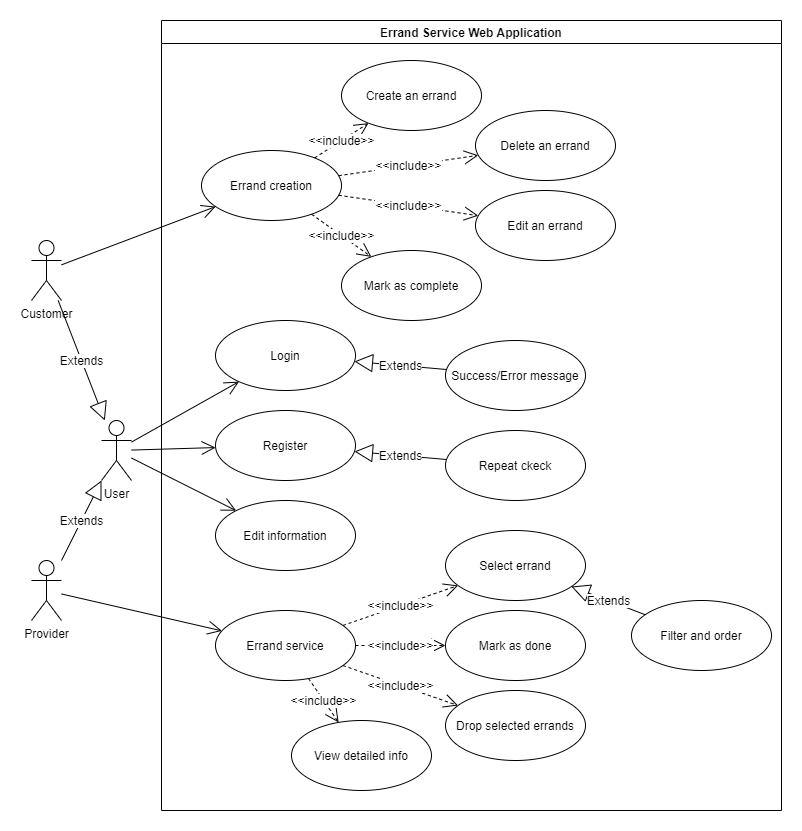

The diagram above was exported from draw.io. Its source (the exported page's mxGraphModel, read from the mxfile embedded in the PNG):
<mxGraphModel dx="1422" dy="762" grid="1" gridSize="10" guides="1" tooltips="1" connect="1" arrows="1" fold="1" page="1" pageScale="1" pageWidth="827" pageHeight="1169" math="0" shadow="0">
  <root>
    <mxCell id="0" />
    <mxCell id="1" parent="0" />
    <mxCell id="Z_r4Djs5hRtPdUD62N-b-1" value="User" style="shape=umlActor;verticalLabelPosition=bottom;verticalAlign=top;html=1;outlineConnect=0;" parent="1" vertex="1">
      <mxGeometry x="110" y="510" width="30" height="60" as="geometry" />
    </mxCell>
    <mxCell id="Z_r4Djs5hRtPdUD62N-b-2" value="Provider" style="shape=umlActor;verticalLabelPosition=bottom;verticalAlign=top;html=1;outlineConnect=0;" parent="1" vertex="1">
      <mxGeometry x="40" y="650" width="30" height="60" as="geometry" />
    </mxCell>
    <mxCell id="Z_r4Djs5hRtPdUD62N-b-9" value="Errand Service Web Application" style="swimlane;" parent="1" vertex="1">
      <mxGeometry x="170" y="110" width="620" height="790" as="geometry">
        <mxRectangle x="380" y="310" width="130" height="23" as="alternateBounds" />
      </mxGeometry>
    </mxCell>
    <mxCell id="Z_r4Djs5hRtPdUD62N-b-22" value="Success/Error message" style="ellipse;whiteSpace=wrap;html=1;" parent="Z_r4Djs5hRtPdUD62N-b-9" vertex="1">
      <mxGeometry x="284" y="320" width="140" height="70" as="geometry" />
    </mxCell>
    <mxCell id="Z_r4Djs5hRtPdUD62N-b-23" value="Register" style="ellipse;whiteSpace=wrap;html=1;" parent="Z_r4Djs5hRtPdUD62N-b-9" vertex="1">
      <mxGeometry x="54" y="390" width="140" height="70" as="geometry" />
    </mxCell>
    <mxCell id="Z_r4Djs5hRtPdUD62N-b-24" value="Login" style="ellipse;whiteSpace=wrap;html=1;" parent="Z_r4Djs5hRtPdUD62N-b-9" vertex="1">
      <mxGeometry x="54" y="300" width="140" height="70" as="geometry" />
    </mxCell>
    <mxCell id="Z_r4Djs5hRtPdUD62N-b-26" value="Repeat ckeck" style="ellipse;whiteSpace=wrap;html=1;" parent="Z_r4Djs5hRtPdUD62N-b-9" vertex="1">
      <mxGeometry x="284" y="410" width="140" height="70" as="geometry" />
    </mxCell>
    <mxCell id="Z_r4Djs5hRtPdUD62N-b-33" value="Errand service" style="ellipse;whiteSpace=wrap;html=1;" parent="Z_r4Djs5hRtPdUD62N-b-9" vertex="1">
      <mxGeometry x="54" y="590" width="140" height="70" as="geometry" />
    </mxCell>
    <mxCell id="Z_r4Djs5hRtPdUD62N-b-35" value="Errand creation" style="ellipse;whiteSpace=wrap;html=1;" parent="Z_r4Djs5hRtPdUD62N-b-9" vertex="1">
      <mxGeometry x="40" y="130" width="140" height="70" as="geometry" />
    </mxCell>
    <mxCell id="Z_r4Djs5hRtPdUD62N-b-37" value="Select errand" style="ellipse;whiteSpace=wrap;html=1;" parent="Z_r4Djs5hRtPdUD62N-b-9" vertex="1">
      <mxGeometry x="284" y="510" width="140" height="70" as="geometry" />
    </mxCell>
    <mxCell id="Z_r4Djs5hRtPdUD62N-b-38" value="Mark as done" style="ellipse;whiteSpace=wrap;html=1;" parent="Z_r4Djs5hRtPdUD62N-b-9" vertex="1">
      <mxGeometry x="284" y="590" width="140" height="70" as="geometry" />
    </mxCell>
    <mxCell id="Z_r4Djs5hRtPdUD62N-b-39" value="Drop selected errands" style="ellipse;whiteSpace=wrap;html=1;" parent="Z_r4Djs5hRtPdUD62N-b-9" vertex="1">
      <mxGeometry x="284" y="670" width="140" height="70" as="geometry" />
    </mxCell>
    <mxCell id="Z_r4Djs5hRtPdUD62N-b-40" value="&amp;lt;&amp;lt;include&amp;gt;&amp;gt;" style="endArrow=open;endSize=12;dashed=1;html=1;" parent="Z_r4Djs5hRtPdUD62N-b-9" source="Z_r4Djs5hRtPdUD62N-b-33" target="Z_r4Djs5hRtPdUD62N-b-37" edge="1">
      <mxGeometry width="160" relative="1" as="geometry">
        <mxPoint x="173.99999999999955" y="530.0000000000001" as="sourcePoint" />
        <mxPoint x="263.99999999999636" y="530.0000000000001" as="targetPoint" />
      </mxGeometry>
    </mxCell>
    <mxCell id="Z_r4Djs5hRtPdUD62N-b-41" value="&amp;lt;&amp;lt;include&amp;gt;&amp;gt;" style="endArrow=open;endSize=12;dashed=1;html=1;" parent="Z_r4Djs5hRtPdUD62N-b-9" source="Z_r4Djs5hRtPdUD62N-b-33" target="Z_r4Djs5hRtPdUD62N-b-38" edge="1">
      <mxGeometry width="160" relative="1" as="geometry">
        <mxPoint x="191.66947006213104" y="615.1617022986268" as="sourcePoint" />
        <mxPoint x="306.5647739232302" y="575.0074661408569" as="targetPoint" />
      </mxGeometry>
    </mxCell>
    <mxCell id="Z_r4Djs5hRtPdUD62N-b-42" value="&amp;lt;&amp;lt;include&amp;gt;&amp;gt;" style="endArrow=open;endSize=12;dashed=1;html=1;" parent="Z_r4Djs5hRtPdUD62N-b-9" source="Z_r4Djs5hRtPdUD62N-b-33" target="Z_r4Djs5hRtPdUD62N-b-39" edge="1">
      <mxGeometry width="160" relative="1" as="geometry">
        <mxPoint x="183.99947006213102" y="725.0817022986267" as="sourcePoint" />
        <mxPoint x="298.89477392323016" y="684.9274661408568" as="targetPoint" />
      </mxGeometry>
    </mxCell>
    <mxCell id="Z_r4Djs5hRtPdUD62N-b-43" value="Create an errand" style="ellipse;whiteSpace=wrap;html=1;" parent="Z_r4Djs5hRtPdUD62N-b-9" vertex="1">
      <mxGeometry x="180" y="40" width="140" height="70" as="geometry" />
    </mxCell>
    <mxCell id="Z_r4Djs5hRtPdUD62N-b-44" value="Delete an errand" style="ellipse;whiteSpace=wrap;html=1;" parent="Z_r4Djs5hRtPdUD62N-b-9" vertex="1">
      <mxGeometry x="314" y="90" width="140" height="70" as="geometry" />
    </mxCell>
    <mxCell id="Z_r4Djs5hRtPdUD62N-b-45" value="Edit an errand" style="ellipse;whiteSpace=wrap;html=1;" parent="Z_r4Djs5hRtPdUD62N-b-9" vertex="1">
      <mxGeometry x="314" y="170" width="140" height="70" as="geometry" />
    </mxCell>
    <mxCell id="Z_r4Djs5hRtPdUD62N-b-47" value="Edit information" style="ellipse;whiteSpace=wrap;html=1;" parent="Z_r4Djs5hRtPdUD62N-b-9" vertex="1">
      <mxGeometry x="54" y="480" width="140" height="70" as="geometry" />
    </mxCell>
    <mxCell id="Z_r4Djs5hRtPdUD62N-b-46" value="Mark as complete" style="ellipse;whiteSpace=wrap;html=1;" parent="Z_r4Djs5hRtPdUD62N-b-9" vertex="1">
      <mxGeometry x="180" y="230" width="140" height="70" as="geometry" />
    </mxCell>
    <mxCell id="Z_r4Djs5hRtPdUD62N-b-51" value="&amp;lt;&amp;lt;include&amp;gt;&amp;gt;" style="endArrow=open;endSize=12;dashed=1;html=1;" parent="Z_r4Djs5hRtPdUD62N-b-9" source="Z_r4Djs5hRtPdUD62N-b-35" target="Z_r4Djs5hRtPdUD62N-b-44" edge="1">
      <mxGeometry width="160" relative="1" as="geometry">
        <mxPoint x="185.99947006212875" y="190.0017022986279" as="sourcePoint" />
        <mxPoint x="300.89477392322607" y="149.84746614085822" as="targetPoint" />
      </mxGeometry>
    </mxCell>
    <mxCell id="Z_r4Djs5hRtPdUD62N-b-52" value="&amp;lt;&amp;lt;include&amp;gt;&amp;gt;" style="endArrow=open;endSize=12;dashed=1;html=1;" parent="Z_r4Djs5hRtPdUD62N-b-9" source="Z_r4Djs5hRtPdUD62N-b-35" target="Z_r4Djs5hRtPdUD62N-b-45" edge="1">
      <mxGeometry width="160" relative="1" as="geometry">
        <mxPoint x="190.2326103202542" y="190.50534366631797" as="sourcePoint" />
        <mxPoint x="329.7694856118391" y="169.99624643454234" as="targetPoint" />
      </mxGeometry>
    </mxCell>
    <mxCell id="Z_r4Djs5hRtPdUD62N-b-53" value="&amp;lt;&amp;lt;include&amp;gt;&amp;gt;" style="endArrow=open;endSize=12;dashed=1;html=1;" parent="Z_r4Djs5hRtPdUD62N-b-9" source="Z_r4Djs5hRtPdUD62N-b-35" target="Z_r4Djs5hRtPdUD62N-b-43" edge="1">
      <mxGeometry width="160" relative="1" as="geometry">
        <mxPoint x="40.002610320254206" y="89.99534366631798" as="sourcePoint" />
        <mxPoint x="179.53948561183915" y="69.48624643454235" as="targetPoint" />
      </mxGeometry>
    </mxCell>
    <mxCell id="Z_r4Djs5hRtPdUD62N-b-54" value="&amp;lt;&amp;lt;include&amp;gt;&amp;gt;" style="endArrow=open;endSize=12;dashed=1;html=1;" parent="Z_r4Djs5hRtPdUD62N-b-9" source="Z_r4Djs5hRtPdUD62N-b-35" target="Z_r4Djs5hRtPdUD62N-b-46" edge="1">
      <mxGeometry width="160" relative="1" as="geometry">
        <mxPoint x="314.00261032025423" y="280.50534366631797" as="sourcePoint" />
        <mxPoint x="453.53948561183915" y="259.99624643454234" as="targetPoint" />
      </mxGeometry>
    </mxCell>
    <mxCell id="Mhy7XlPQoRLC4PsNy30V-1" value="Extends" style="endArrow=block;endSize=16;endFill=0;html=1;" parent="Z_r4Djs5hRtPdUD62N-b-9" source="Z_r4Djs5hRtPdUD62N-b-22" target="Z_r4Djs5hRtPdUD62N-b-24" edge="1">
      <mxGeometry width="160" relative="1" as="geometry">
        <mxPoint x="160" y="400" as="sourcePoint" />
        <mxPoint x="320" y="400" as="targetPoint" />
      </mxGeometry>
    </mxCell>
    <mxCell id="Mhy7XlPQoRLC4PsNy30V-2" value="Extends" style="endArrow=block;endSize=16;endFill=0;html=1;" parent="Z_r4Djs5hRtPdUD62N-b-9" source="Z_r4Djs5hRtPdUD62N-b-26" target="Z_r4Djs5hRtPdUD62N-b-23" edge="1">
      <mxGeometry width="160" relative="1" as="geometry">
        <mxPoint x="294" y="365" as="sourcePoint" />
        <mxPoint x="204" y="365" as="targetPoint" />
      </mxGeometry>
    </mxCell>
    <mxCell id="fuL5t3QJNj1bG6Rq1Y0h-2" value="Filter and order" style="ellipse;whiteSpace=wrap;html=1;" vertex="1" parent="Z_r4Djs5hRtPdUD62N-b-9">
      <mxGeometry x="470" y="580" width="140" height="70" as="geometry" />
    </mxCell>
    <mxCell id="fuL5t3QJNj1bG6Rq1Y0h-3" value="Extends" style="endArrow=block;endSize=16;endFill=0;html=1;" edge="1" parent="Z_r4Djs5hRtPdUD62N-b-9" source="fuL5t3QJNj1bG6Rq1Y0h-2" target="Z_r4Djs5hRtPdUD62N-b-37">
      <mxGeometry width="160" relative="1" as="geometry">
        <mxPoint x="295.03517716262445" y="449.00305888370644" as="sourcePoint" />
        <mxPoint x="202.9648228373801" y="440.996941116294" as="targetPoint" />
      </mxGeometry>
    </mxCell>
    <mxCell id="fuL5t3QJNj1bG6Rq1Y0h-5" value="View detailed info" style="ellipse;whiteSpace=wrap;html=1;" vertex="1" parent="Z_r4Djs5hRtPdUD62N-b-9">
      <mxGeometry x="130" y="700" width="140" height="70" as="geometry" />
    </mxCell>
    <mxCell id="fuL5t3QJNj1bG6Rq1Y0h-4" value="&amp;lt;&amp;lt;include&amp;gt;&amp;gt;" style="endArrow=open;endSize=12;dashed=1;html=1;" edge="1" parent="Z_r4Djs5hRtPdUD62N-b-9" source="Z_r4Djs5hRtPdUD62N-b-33" target="fuL5t3QJNj1bG6Rq1Y0h-5">
      <mxGeometry width="160" relative="1" as="geometry">
        <mxPoint x="191.40888680107628" y="655.0263558608406" as="sourcePoint" />
        <mxPoint x="140" y="710" as="targetPoint" />
      </mxGeometry>
    </mxCell>
    <mxCell id="Z_r4Djs5hRtPdUD62N-b-27" value="" style="endArrow=open;endFill=1;endSize=12;html=1;" parent="1" source="Z_r4Djs5hRtPdUD62N-b-1" target="Z_r4Djs5hRtPdUD62N-b-24" edge="1">
      <mxGeometry width="160" relative="1" as="geometry">
        <mxPoint x="380" y="530" as="sourcePoint" />
        <mxPoint x="540" y="530" as="targetPoint" />
      </mxGeometry>
    </mxCell>
    <mxCell id="Z_r4Djs5hRtPdUD62N-b-28" value="Extends" style="endArrow=block;endSize=16;endFill=0;html=1;" parent="1" source="Z_r4Djs5hRtPdUD62N-b-30" target="Z_r4Djs5hRtPdUD62N-b-1" edge="1">
      <mxGeometry width="160" relative="1" as="geometry">
        <mxPoint x="305" y="840" as="sourcePoint" />
        <mxPoint x="465" y="840" as="targetPoint" />
      </mxGeometry>
    </mxCell>
    <mxCell id="Z_r4Djs5hRtPdUD62N-b-30" value="Customer" style="shape=umlActor;verticalLabelPosition=bottom;verticalAlign=top;html=1;outlineConnect=0;" parent="1" vertex="1">
      <mxGeometry x="40" y="330" width="30" height="60" as="geometry" />
    </mxCell>
    <mxCell id="Z_r4Djs5hRtPdUD62N-b-31" value="Extends" style="endArrow=block;endSize=16;endFill=0;html=1;" parent="1" source="Z_r4Djs5hRtPdUD62N-b-2" target="Z_r4Djs5hRtPdUD62N-b-1" edge="1">
      <mxGeometry width="160" relative="1" as="geometry">
        <mxPoint x="140" y="480" as="sourcePoint" />
        <mxPoint x="140" y="610.0000000000001" as="targetPoint" />
      </mxGeometry>
    </mxCell>
    <mxCell id="Z_r4Djs5hRtPdUD62N-b-32" value="" style="endArrow=open;endFill=1;endSize=12;html=1;" parent="1" source="Z_r4Djs5hRtPdUD62N-b-1" target="Z_r4Djs5hRtPdUD62N-b-23" edge="1">
      <mxGeometry width="160" relative="1" as="geometry">
        <mxPoint x="220" y="566.2119623012031" as="sourcePoint" />
        <mxPoint x="306.3818022319017" y="530.0004937062555" as="targetPoint" />
      </mxGeometry>
    </mxCell>
    <mxCell id="Z_r4Djs5hRtPdUD62N-b-34" value="" style="endArrow=open;endFill=1;endSize=12;html=1;" parent="1" source="Z_r4Djs5hRtPdUD62N-b-2" target="Z_r4Djs5hRtPdUD62N-b-33" edge="1">
      <mxGeometry width="160" relative="1" as="geometry">
        <mxPoint x="150" y="529.9976882391126" as="sourcePoint" />
        <mxPoint x="238.50802145609373" y="554.1762401449627" as="targetPoint" />
      </mxGeometry>
    </mxCell>
    <mxCell id="Z_r4Djs5hRtPdUD62N-b-36" value="" style="endArrow=open;endFill=1;endSize=12;html=1;" parent="1" source="Z_r4Djs5hRtPdUD62N-b-30" target="Z_r4Djs5hRtPdUD62N-b-35" edge="1">
      <mxGeometry width="160" relative="1" as="geometry">
        <mxPoint x="150" y="434.7299426084588" as="sourcePoint" />
        <mxPoint x="250.62693841537202" y="466.46058551310045" as="targetPoint" />
      </mxGeometry>
    </mxCell>
    <mxCell id="Z_r4Djs5hRtPdUD62N-b-49" value="" style="endArrow=open;endFill=1;endSize=12;html=1;" parent="1" source="Z_r4Djs5hRtPdUD62N-b-1" target="Z_r4Djs5hRtPdUD62N-b-47" edge="1">
      <mxGeometry width="160" relative="1" as="geometry">
        <mxPoint x="150" y="558.6510730992798" as="sourcePoint" />
        <mxPoint x="253.9865135435748" y="618.6240684329277" as="targetPoint" />
      </mxGeometry>
    </mxCell>
  </root>
</mxGraphModel>